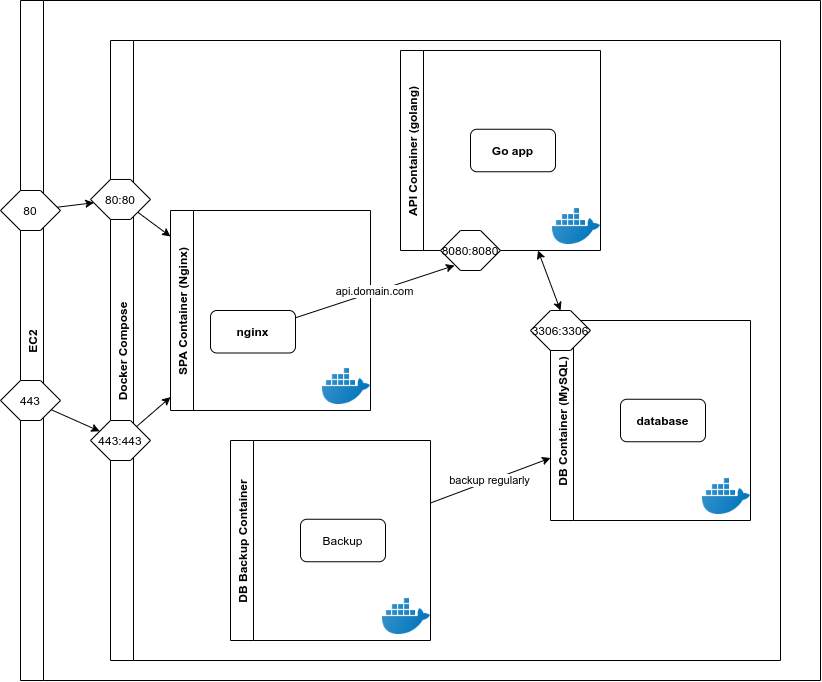

The diagram above was exported from draw.io. Its source (the exported page's mxGraphModel, read from the mxfile embedded in the PNG):
<mxGraphModel dx="1306" dy="875" grid="1" gridSize="10" guides="1" tooltips="1" connect="1" arrows="1" fold="1" page="1" pageScale="1" pageWidth="850" pageHeight="1100" background="#FFFFFF" math="0" shadow="0">
  <root>
    <mxCell id="0" />
    <mxCell id="1" parent="0" />
    <mxCell id="xrhF1UVgGptM0kkyc0xO-4" value="EC2" style="swimlane;horizontal=0;" vertex="1" parent="1">
      <mxGeometry x="80" y="60" width="800" height="680" as="geometry" />
    </mxCell>
    <mxCell id="xrhF1UVgGptM0kkyc0xO-5" style="edgeStyle=none;rounded=0;orthogonalLoop=1;jettySize=auto;html=1;startArrow=none;startFill=0;" edge="1" parent="xrhF1UVgGptM0kkyc0xO-4" source="xrhF1UVgGptM0kkyc0xO-6" target="xrhF1UVgGptM0kkyc0xO-11">
      <mxGeometry relative="1" as="geometry" />
    </mxCell>
    <mxCell id="xrhF1UVgGptM0kkyc0xO-6" value="80" style="shape=hexagon;perimeter=hexagonPerimeter2;whiteSpace=wrap;html=1;fixedSize=1;" vertex="1" parent="xrhF1UVgGptM0kkyc0xO-4">
      <mxGeometry x="-20" y="190" width="60" height="40" as="geometry" />
    </mxCell>
    <mxCell id="xrhF1UVgGptM0kkyc0xO-7" style="edgeStyle=none;rounded=0;orthogonalLoop=1;jettySize=auto;html=1;startArrow=none;startFill=0;" edge="1" parent="xrhF1UVgGptM0kkyc0xO-4" source="xrhF1UVgGptM0kkyc0xO-8" target="xrhF1UVgGptM0kkyc0xO-13">
      <mxGeometry relative="1" as="geometry" />
    </mxCell>
    <mxCell id="xrhF1UVgGptM0kkyc0xO-8" value="443" style="shape=hexagon;perimeter=hexagonPerimeter2;whiteSpace=wrap;html=1;fixedSize=1;" vertex="1" parent="xrhF1UVgGptM0kkyc0xO-4">
      <mxGeometry x="-20" y="380" width="60" height="40" as="geometry" />
    </mxCell>
    <mxCell id="xrhF1UVgGptM0kkyc0xO-9" value="Docker Compose" style="swimlane;horizontal=0;" vertex="1" parent="xrhF1UVgGptM0kkyc0xO-4">
      <mxGeometry x="90" y="40" width="670" height="620" as="geometry" />
    </mxCell>
    <mxCell id="xrhF1UVgGptM0kkyc0xO-10" style="edgeStyle=none;rounded=0;orthogonalLoop=1;jettySize=auto;html=1;" edge="1" parent="xrhF1UVgGptM0kkyc0xO-9" source="xrhF1UVgGptM0kkyc0xO-11" target="xrhF1UVgGptM0kkyc0xO-14">
      <mxGeometry relative="1" as="geometry" />
    </mxCell>
    <mxCell id="xrhF1UVgGptM0kkyc0xO-11" value="80:80" style="shape=hexagon;perimeter=hexagonPerimeter2;whiteSpace=wrap;html=1;fixedSize=1;" vertex="1" parent="xrhF1UVgGptM0kkyc0xO-9">
      <mxGeometry x="-20" y="138.96" width="60" height="40" as="geometry" />
    </mxCell>
    <mxCell id="xrhF1UVgGptM0kkyc0xO-12" style="edgeStyle=none;rounded=0;orthogonalLoop=1;jettySize=auto;html=1;" edge="1" parent="xrhF1UVgGptM0kkyc0xO-9" source="xrhF1UVgGptM0kkyc0xO-13" target="xrhF1UVgGptM0kkyc0xO-14">
      <mxGeometry relative="1" as="geometry" />
    </mxCell>
    <mxCell id="xrhF1UVgGptM0kkyc0xO-13" value="443:443" style="shape=hexagon;perimeter=hexagonPerimeter2;whiteSpace=wrap;html=1;fixedSize=1;" vertex="1" parent="xrhF1UVgGptM0kkyc0xO-9">
      <mxGeometry x="-20" y="380.00000000000006" width="60" height="40" as="geometry" />
    </mxCell>
    <mxCell id="xrhF1UVgGptM0kkyc0xO-14" value="SPA Container (Nginx)" style="swimlane;horizontal=0;" vertex="1" parent="xrhF1UVgGptM0kkyc0xO-9">
      <mxGeometry x="60" y="170" width="200" height="200" as="geometry" />
    </mxCell>
    <mxCell id="xrhF1UVgGptM0kkyc0xO-17" value="&lt;b&gt;nginx&lt;/b&gt;" style="rounded=1;whiteSpace=wrap;html=1;" vertex="1" parent="xrhF1UVgGptM0kkyc0xO-14">
      <mxGeometry x="40" y="100.00000000000001" width="85" height="42.5" as="geometry" />
    </mxCell>
    <mxCell id="xrhF1UVgGptM0kkyc0xO-18" value="" style="shape=image;html=1;verticalAlign=top;verticalLabelPosition=bottom;labelBackgroundColor=#ffffff;imageAspect=0;aspect=fixed;image=https://cdn3.iconfinder.com/data/icons/social-media-2169/24/social_media_social_media_logo_docker-128.png" vertex="1" parent="xrhF1UVgGptM0kkyc0xO-14">
      <mxGeometry x="152" y="152" width="48" height="48" as="geometry" />
    </mxCell>
    <mxCell id="xrhF1UVgGptM0kkyc0xO-19" style="edgeStyle=none;rounded=0;orthogonalLoop=1;jettySize=auto;html=1;startArrow=classic;startFill=1;entryX=0.5;entryY=0;entryDx=0;entryDy=0;" edge="1" parent="xrhF1UVgGptM0kkyc0xO-9" source="xrhF1UVgGptM0kkyc0xO-20" target="xrhF1UVgGptM0kkyc0xO-26">
      <mxGeometry relative="1" as="geometry">
        <mxPoint x="570" y="90" as="targetPoint" />
      </mxGeometry>
    </mxCell>
    <mxCell id="xrhF1UVgGptM0kkyc0xO-20" value="API Container (golang)" style="swimlane;horizontal=0;" vertex="1" parent="xrhF1UVgGptM0kkyc0xO-9">
      <mxGeometry x="290" y="10" width="200" height="200" as="geometry" />
    </mxCell>
    <mxCell id="xrhF1UVgGptM0kkyc0xO-21" value="&lt;b&gt;Go app&lt;/b&gt;" style="rounded=1;whiteSpace=wrap;html=1;" vertex="1" parent="xrhF1UVgGptM0kkyc0xO-20">
      <mxGeometry x="70" y="78.75000000000001" width="85" height="42.5" as="geometry" />
    </mxCell>
    <mxCell id="xrhF1UVgGptM0kkyc0xO-22" value="" style="shape=image;html=1;verticalAlign=top;verticalLabelPosition=bottom;labelBackgroundColor=#ffffff;imageAspect=0;aspect=fixed;image=https://cdn3.iconfinder.com/data/icons/social-media-2169/24/social_media_social_media_logo_docker-128.png" vertex="1" parent="xrhF1UVgGptM0kkyc0xO-20">
      <mxGeometry x="152" y="152" width="48" height="48" as="geometry" />
    </mxCell>
    <mxCell id="xrhF1UVgGptM0kkyc0xO-23" value="api.domain.com" style="edgeStyle=none;rounded=0;orthogonalLoop=1;jettySize=auto;html=1;entryX=0.233;entryY=0.875;entryDx=0;entryDy=0;entryPerimeter=0;" edge="1" parent="xrhF1UVgGptM0kkyc0xO-9" source="xrhF1UVgGptM0kkyc0xO-17" target="xrhF1UVgGptM0kkyc0xO-32">
      <mxGeometry relative="1" as="geometry" />
    </mxCell>
    <mxCell id="xrhF1UVgGptM0kkyc0xO-24" value="DB Container (MySQL)" style="swimlane;horizontal=0;" vertex="1" parent="xrhF1UVgGptM0kkyc0xO-9">
      <mxGeometry x="440" y="280" width="200" height="200" as="geometry" />
    </mxCell>
    <mxCell id="xrhF1UVgGptM0kkyc0xO-25" value="&lt;b&gt;database&lt;/b&gt;" style="rounded=1;whiteSpace=wrap;html=1;" vertex="1" parent="xrhF1UVgGptM0kkyc0xO-24">
      <mxGeometry x="70" y="78.75" width="85" height="42.5" as="geometry" />
    </mxCell>
    <mxCell id="xrhF1UVgGptM0kkyc0xO-26" value="3306:3306" style="shape=hexagon;perimeter=hexagonPerimeter2;whiteSpace=wrap;html=1;fixedSize=1;" vertex="1" parent="xrhF1UVgGptM0kkyc0xO-24">
      <mxGeometry x="-20" y="-10" width="60" height="40" as="geometry" />
    </mxCell>
    <mxCell id="xrhF1UVgGptM0kkyc0xO-27" value="" style="shape=image;html=1;verticalAlign=top;verticalLabelPosition=bottom;labelBackgroundColor=#ffffff;imageAspect=0;aspect=fixed;image=https://cdn3.iconfinder.com/data/icons/social-media-2169/24/social_media_social_media_logo_docker-128.png" vertex="1" parent="xrhF1UVgGptM0kkyc0xO-24">
      <mxGeometry x="152" y="152" width="48" height="48" as="geometry" />
    </mxCell>
    <mxCell id="xrhF1UVgGptM0kkyc0xO-28" value="backup regularly" style="edgeStyle=none;rounded=0;orthogonalLoop=1;jettySize=auto;html=1;startArrow=none;startFill=0;" edge="1" parent="xrhF1UVgGptM0kkyc0xO-9" source="xrhF1UVgGptM0kkyc0xO-29" target="xrhF1UVgGptM0kkyc0xO-24">
      <mxGeometry relative="1" as="geometry" />
    </mxCell>
    <mxCell id="xrhF1UVgGptM0kkyc0xO-29" value="DB Backup Container" style="swimlane;horizontal=0;" vertex="1" parent="xrhF1UVgGptM0kkyc0xO-9">
      <mxGeometry x="120" y="400" width="200" height="200" as="geometry" />
    </mxCell>
    <mxCell id="xrhF1UVgGptM0kkyc0xO-30" value="Backup" style="rounded=1;whiteSpace=wrap;html=1;" vertex="1" parent="xrhF1UVgGptM0kkyc0xO-29">
      <mxGeometry x="70" y="78.75" width="85" height="42.5" as="geometry" />
    </mxCell>
    <mxCell id="xrhF1UVgGptM0kkyc0xO-31" value="" style="shape=image;html=1;verticalAlign=top;verticalLabelPosition=bottom;labelBackgroundColor=#ffffff;imageAspect=0;aspect=fixed;image=https://cdn3.iconfinder.com/data/icons/social-media-2169/24/social_media_social_media_logo_docker-128.png" vertex="1" parent="xrhF1UVgGptM0kkyc0xO-29">
      <mxGeometry x="152" y="152" width="48" height="48" as="geometry" />
    </mxCell>
    <mxCell id="xrhF1UVgGptM0kkyc0xO-32" value="8080:8080" style="shape=hexagon;perimeter=hexagonPerimeter2;whiteSpace=wrap;html=1;fixedSize=1;" vertex="1" parent="xrhF1UVgGptM0kkyc0xO-9">
      <mxGeometry x="330" y="190" width="60" height="40" as="geometry" />
    </mxCell>
  </root>
</mxGraphModel>